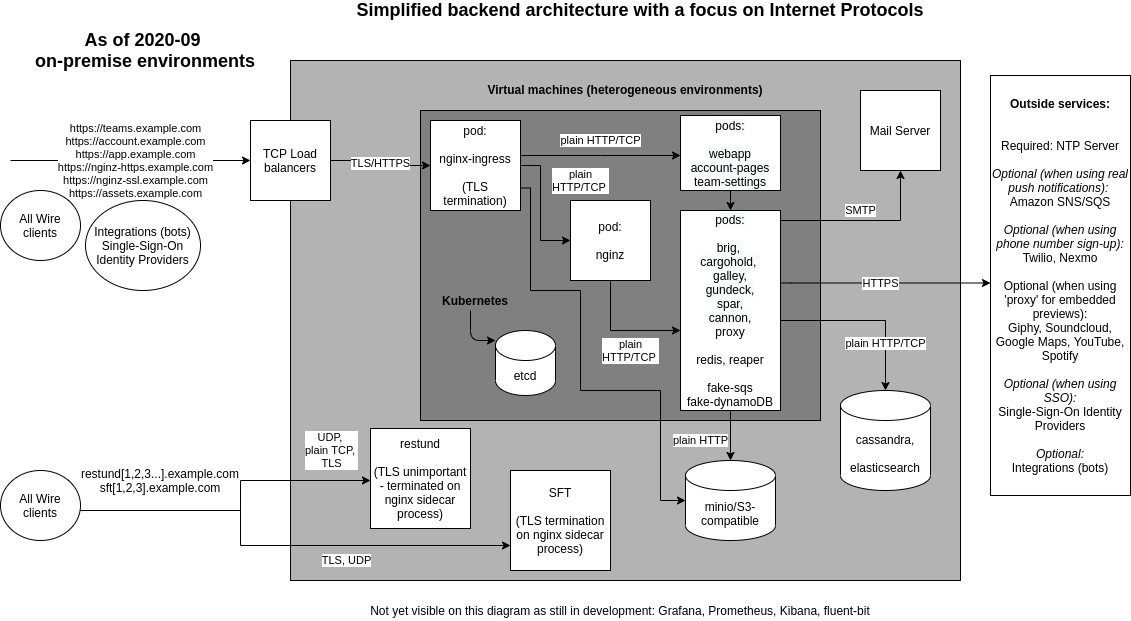

The diagram above was exported from draw.io. Its source (the exported page's mxGraphModel, read from the mxfile embedded in the PNG):
<mxGraphModel dx="1185" dy="1515" grid="1" gridSize="10" guides="1" tooltips="1" connect="1" arrows="1" fold="1" page="1" pageScale="1" pageWidth="1169" pageHeight="827" math="0" shadow="0">
  <root>
    <mxCell id="0" />
    <mxCell id="1" parent="0" />
    <mxCell id="wNXYrgmOwSW1jgSYd8En-17" value="&lt;b&gt;Virtual machines (heterogeneous environments)&lt;br&gt;&lt;/b&gt;&lt;br&gt;&lt;br&gt;&lt;br&gt;&lt;br&gt;&lt;br&gt;&lt;br&gt;&lt;br&gt;&lt;br&gt;&lt;br&gt;&lt;br&gt;&lt;br&gt;&lt;br&gt;&lt;br&gt;&lt;br&gt;&lt;br&gt;&lt;br&gt;&lt;br&gt;&lt;br&gt;&lt;br&gt;&lt;br&gt;&lt;br&gt;&lt;br&gt;&lt;br&gt;&lt;br&gt;&lt;br&gt;&lt;br&gt;&lt;br&gt;&lt;br&gt;&lt;br&gt;&lt;br&gt;&lt;br&gt;&lt;br&gt;&lt;br&gt;" style="rounded=0;whiteSpace=wrap;html=1;shadow=0;strokeColor=#000000;fillColor=#B3B3B3;" vertex="1" parent="1">
      <mxGeometry x="320" y="50" width="670" height="520" as="geometry" />
    </mxCell>
    <mxCell id="wNXYrgmOwSW1jgSYd8En-61" value="&lt;b&gt;&lt;br&gt;&lt;br&gt;&lt;br&gt;&lt;br&gt;&lt;br&gt;Kubernetes&lt;/b&gt;&amp;nbsp; &amp;nbsp; &amp;nbsp; &amp;nbsp; &amp;nbsp; &amp;nbsp; &amp;nbsp; &amp;nbsp; &amp;nbsp; &amp;nbsp; &amp;nbsp; &amp;nbsp; &amp;nbsp; &amp;nbsp; &amp;nbsp; &amp;nbsp; &amp;nbsp; &amp;nbsp; &amp;nbsp; &amp;nbsp; &amp;nbsp; &amp;nbsp; &amp;nbsp; &amp;nbsp; &amp;nbsp; &amp;nbsp; &amp;nbsp; &amp;nbsp; &amp;nbsp; &amp;nbsp; &amp;nbsp; &amp;nbsp; &amp;nbsp; &amp;nbsp; &amp;nbsp; &amp;nbsp; &amp;nbsp; &amp;nbsp; &amp;nbsp; &amp;nbsp; &amp;nbsp; &amp;nbsp; &amp;nbsp; &amp;nbsp;" style="rounded=0;whiteSpace=wrap;html=1;shadow=0;strokeColor=#000000;fillColor=#808080;" vertex="1" parent="1">
      <mxGeometry x="450" y="100" width="400" height="310" as="geometry" />
    </mxCell>
    <mxCell id="wNXYrgmOwSW1jgSYd8En-1" value="&lt;b&gt;&lt;font style=&quot;font-size: 18px&quot;&gt;As of 2020-09 &lt;br&gt;on-premise environments&lt;br&gt;&lt;/font&gt;&lt;/b&gt;" style="text;html=1;strokeColor=none;fillColor=none;align=center;verticalAlign=middle;whiteSpace=wrap;rounded=0;" vertex="1" parent="1">
      <mxGeometry x="60" y="40" width="230" as="geometry" />
    </mxCell>
    <mxCell id="wNXYrgmOwSW1jgSYd8En-6" value="TLS/HTTPS" style="edgeStyle=orthogonalEdgeStyle;rounded=0;orthogonalLoop=1;jettySize=auto;html=1;entryX=0;entryY=0.5;entryDx=0;entryDy=0;" edge="1" parent="1" source="wNXYrgmOwSW1jgSYd8En-2" target="wNXYrgmOwSW1jgSYd8En-57">
      <mxGeometry relative="1" as="geometry" />
    </mxCell>
    <mxCell id="wNXYrgmOwSW1jgSYd8En-2" value="TCP Load balancers" style="whiteSpace=wrap;html=1;aspect=fixed;" vertex="1" parent="1">
      <mxGeometry x="280" y="110" width="80" height="80" as="geometry" />
    </mxCell>
    <mxCell id="wNXYrgmOwSW1jgSYd8En-3" value="" style="endArrow=classic;html=1;entryX=0;entryY=0.5;entryDx=0;entryDy=0;" edge="1" parent="1" target="wNXYrgmOwSW1jgSYd8En-2">
      <mxGeometry width="50" height="50" relative="1" as="geometry">
        <mxPoint x="40" y="150" as="sourcePoint" />
        <mxPoint x="170" y="140" as="targetPoint" />
        <Array as="points" />
      </mxGeometry>
    </mxCell>
    <mxCell id="wNXYrgmOwSW1jgSYd8En-4" value="https://teams.example.com&lt;br&gt;https://account.example.com&lt;br&gt;https://app.example.com&lt;br&gt;https://nginz-https.example.com&lt;br&gt;https://nginz-ssl.example.com&lt;br&gt;https://assets.example.com" style="edgeLabel;html=1;align=center;verticalAlign=middle;resizable=0;points=[];" vertex="1" connectable="0" parent="wNXYrgmOwSW1jgSYd8En-3">
      <mxGeometry x="-0.4833" y="-2" relative="1" as="geometry">
        <mxPoint x="63" y="-2" as="offset" />
      </mxGeometry>
    </mxCell>
    <mxCell id="wNXYrgmOwSW1jgSYd8En-8" value="&amp;nbsp;plain &lt;br&gt;HTTP/TCP&amp;nbsp;" style="edgeStyle=orthogonalEdgeStyle;rounded=0;orthogonalLoop=1;jettySize=auto;html=1;" edge="1" parent="1" source="wNXYrgmOwSW1jgSYd8En-5" target="wNXYrgmOwSW1jgSYd8En-16">
      <mxGeometry x="-0.1667" y="28" relative="1" as="geometry">
        <mxPoint x="580" y="150" as="sourcePoint" />
        <mxPoint x="710" y="150" as="targetPoint" />
        <Array as="points">
          <mxPoint x="640" y="320" />
        </Array>
        <mxPoint x="20" y="48" as="offset" />
      </mxGeometry>
    </mxCell>
    <mxCell id="wNXYrgmOwSW1jgSYd8En-15" value="plain HTTP/TCP" style="edgeStyle=orthogonalEdgeStyle;rounded=0;orthogonalLoop=1;jettySize=auto;html=1;" edge="1" parent="1" source="wNXYrgmOwSW1jgSYd8En-16" target="wNXYrgmOwSW1jgSYd8En-31">
      <mxGeometry x="0.4667" relative="1" as="geometry">
        <mxPoint x="840" y="150" as="sourcePoint" />
        <mxPoint x="930" y="230" as="targetPoint" />
        <Array as="points">
          <mxPoint x="915" y="310" />
        </Array>
        <mxPoint as="offset" />
      </mxGeometry>
    </mxCell>
    <mxCell id="wNXYrgmOwSW1jgSYd8En-65" value="SMTP" style="edgeStyle=orthogonalEdgeStyle;rounded=0;orthogonalLoop=1;jettySize=auto;html=1;" edge="1" parent="1" source="wNXYrgmOwSW1jgSYd8En-16" target="wNXYrgmOwSW1jgSYd8En-63">
      <mxGeometry x="-0.0588" y="10" relative="1" as="geometry">
        <Array as="points">
          <mxPoint x="930" y="210" />
        </Array>
        <mxPoint as="offset" />
      </mxGeometry>
    </mxCell>
    <mxCell id="wNXYrgmOwSW1jgSYd8En-74" value="" style="edgeStyle=elbowEdgeStyle;rounded=0;orthogonalLoop=1;jettySize=auto;html=1;" edge="1" parent="1" source="wNXYrgmOwSW1jgSYd8En-16" target="wNXYrgmOwSW1jgSYd8En-73">
      <mxGeometry relative="1" as="geometry" />
    </mxCell>
    <mxCell id="wNXYrgmOwSW1jgSYd8En-16" value="&lt;span style=&quot;color: rgb(0 , 0 , 0) ; font-family: &amp;#34;helvetica&amp;#34; ; font-size: 12px ; font-style: normal ; font-weight: 400 ; letter-spacing: normal ; text-align: center ; text-indent: 0px ; text-transform: none ; word-spacing: 0px ; background-color: rgb(248 , 249 , 250) ; display: inline ; float: none&quot;&gt;pods:&lt;br&gt;&lt;br&gt;brig,&lt;span&gt;&amp;nbsp;&lt;/span&gt;&lt;/span&gt;&lt;br style=&quot;color: rgb(0 , 0 , 0) ; font-family: &amp;#34;helvetica&amp;#34; ; font-size: 12px ; font-style: normal ; font-weight: 400 ; letter-spacing: normal ; text-align: center ; text-indent: 0px ; text-transform: none ; word-spacing: 0px ; background-color: rgb(248 , 249 , 250)&quot;&gt;&lt;span style=&quot;color: rgb(0 , 0 , 0) ; font-family: &amp;#34;helvetica&amp;#34; ; font-size: 12px ; font-style: normal ; font-weight: 400 ; letter-spacing: normal ; text-align: center ; text-indent: 0px ; text-transform: none ; word-spacing: 0px ; background-color: rgb(248 , 249 , 250) ; display: inline ; float: none&quot;&gt;cargohold,&lt;span&gt;&amp;nbsp;&lt;/span&gt;&lt;/span&gt;&lt;br style=&quot;color: rgb(0 , 0 , 0) ; font-family: &amp;#34;helvetica&amp;#34; ; font-size: 12px ; font-style: normal ; font-weight: 400 ; letter-spacing: normal ; text-align: center ; text-indent: 0px ; text-transform: none ; word-spacing: 0px ; background-color: rgb(248 , 249 , 250)&quot;&gt;&lt;span style=&quot;color: rgb(0 , 0 , 0) ; font-family: &amp;#34;helvetica&amp;#34; ; font-size: 12px ; font-style: normal ; font-weight: 400 ; letter-spacing: normal ; text-align: center ; text-indent: 0px ; text-transform: none ; word-spacing: 0px ; background-color: rgb(248 , 249 , 250) ; display: inline ; float: none&quot;&gt;galley,&lt;/span&gt;&lt;br style=&quot;color: rgb(0 , 0 , 0) ; font-family: &amp;#34;helvetica&amp;#34; ; font-size: 12px ; font-style: normal ; font-weight: 400 ; letter-spacing: normal ; text-align: center ; text-indent: 0px ; text-transform: none ; word-spacing: 0px ; background-color: rgb(248 , 249 , 250)&quot;&gt;&lt;span style=&quot;color: rgb(0 , 0 , 0) ; font-family: &amp;#34;helvetica&amp;#34; ; font-size: 12px ; font-style: normal ; font-weight: 400 ; letter-spacing: normal ; text-align: center ; text-indent: 0px ; text-transform: none ; word-spacing: 0px ; background-color: rgb(248 , 249 , 250) ; display: inline ; float: none&quot;&gt;gundeck,&lt;/span&gt;&lt;br style=&quot;color: rgb(0 , 0 , 0) ; font-family: &amp;#34;helvetica&amp;#34; ; font-size: 12px ; font-style: normal ; font-weight: 400 ; letter-spacing: normal ; text-align: center ; text-indent: 0px ; text-transform: none ; word-spacing: 0px ; background-color: rgb(248 , 249 , 250)&quot;&gt;&lt;span style=&quot;color: rgb(0 , 0 , 0) ; font-family: &amp;#34;helvetica&amp;#34; ; font-size: 12px ; font-style: normal ; font-weight: 400 ; letter-spacing: normal ; text-align: center ; text-indent: 0px ; text-transform: none ; word-spacing: 0px ; background-color: rgb(248 , 249 , 250) ; display: inline ; float: none&quot;&gt;spar,&lt;/span&gt;&lt;br style=&quot;color: rgb(0 , 0 , 0) ; font-family: &amp;#34;helvetica&amp;#34; ; font-size: 12px ; font-style: normal ; font-weight: 400 ; letter-spacing: normal ; text-align: center ; text-indent: 0px ; text-transform: none ; word-spacing: 0px ; background-color: rgb(248 , 249 , 250)&quot;&gt;&lt;span style=&quot;color: rgb(0 , 0 , 0) ; font-family: &amp;#34;helvetica&amp;#34; ; font-size: 12px ; font-style: normal ; font-weight: 400 ; letter-spacing: normal ; text-align: center ; text-indent: 0px ; text-transform: none ; word-spacing: 0px ; background-color: rgb(248 , 249 , 250) ; display: inline ; float: none&quot;&gt;cannon,&lt;/span&gt;&lt;br style=&quot;color: rgb(0 , 0 , 0) ; font-family: &amp;#34;helvetica&amp;#34; ; font-size: 12px ; font-style: normal ; font-weight: 400 ; letter-spacing: normal ; text-align: center ; text-indent: 0px ; text-transform: none ; word-spacing: 0px ; background-color: rgb(248 , 249 , 250)&quot;&gt;&lt;font face=&quot;helvetica&quot;&gt;proxy&lt;br&gt;&lt;br&gt;redis,&amp;nbsp;reaper&lt;br&gt;&lt;br&gt;fake-sqs&lt;br&gt;fake-dynamoDB&lt;br&gt;&lt;/font&gt;" style="rounded=0;whiteSpace=wrap;html=1;" vertex="1" parent="1">
      <mxGeometry x="710" y="200" width="100" height="200" as="geometry" />
    </mxCell>
    <mxCell id="wNXYrgmOwSW1jgSYd8En-24" value="&lt;b&gt;Outside services:&lt;/b&gt;&lt;br&gt;&lt;br&gt;&lt;br&gt;Required: NTP Server&lt;br&gt;&lt;br&gt;&lt;i&gt;Optional (when using real push notifications):&lt;/i&gt;&amp;nbsp;&lt;br&gt;Amazon SNS/SQS&lt;br&gt;&amp;nbsp;&lt;br&gt;&lt;i&gt;Optional (when using phone number sign-up):&lt;/i&gt;&lt;br&gt;Twilio, Nexmo&lt;br&gt;&lt;br&gt;Optional (when using 'proxy' for embedded previews):&lt;br&gt;Giphy, Soundcloud, Google Maps, YouTube, Spotify&lt;br&gt;&lt;br&gt;&lt;i&gt;Optional (when using SSO):&lt;/i&gt;&lt;br&gt;Single-Sign-On Identity Providers&lt;br&gt;&lt;br&gt;&lt;i&gt;Optional:&lt;/i&gt;&lt;br&gt;Integrations (bots)" style="rounded=0;whiteSpace=wrap;html=1;shadow=0;strokeColor=#000000;fillColor=none;" vertex="1" parent="1">
      <mxGeometry x="1020" y="65" width="140" height="420" as="geometry" />
    </mxCell>
    <mxCell id="wNXYrgmOwSW1jgSYd8En-27" value="HTTPS" style="endArrow=classic;html=1;exitX=1;exitY=0.364;exitDx=0;exitDy=0;exitPerimeter=0;edgeStyle=elbowEdgeStyle;elbow=vertical;" edge="1" parent="1" source="wNXYrgmOwSW1jgSYd8En-16" target="wNXYrgmOwSW1jgSYd8En-24">
      <mxGeometry x="-0.0522" width="50" height="50" relative="1" as="geometry">
        <mxPoint x="811" y="115" as="sourcePoint" />
        <mxPoint x="1020" y="212" as="targetPoint" />
        <mxPoint as="offset" />
      </mxGeometry>
    </mxCell>
    <mxCell id="wNXYrgmOwSW1jgSYd8En-28" value="All Wire clients" style="ellipse;whiteSpace=wrap;html=1;shadow=0;strokeColor=#000000;fillColor=none;" vertex="1" parent="1">
      <mxGeometry x="30" y="180" width="80" height="70" as="geometry" />
    </mxCell>
    <mxCell id="wNXYrgmOwSW1jgSYd8En-31" value="cassandra,&lt;br&gt;&lt;br&gt;elasticsearch" style="shape=cylinder3;whiteSpace=wrap;html=1;boundedLbl=1;backgroundOutline=1;size=15;shadow=0;strokeColor=#000000;fillColor=#FFFFFF;" vertex="1" parent="1">
      <mxGeometry x="870" y="380" width="90" height="100" as="geometry" />
    </mxCell>
    <mxCell id="wNXYrgmOwSW1jgSYd8En-36" value="restund&lt;br&gt;&lt;br&gt;(TLS unimportant - terminated on nginx sidecar process)" style="whiteSpace=wrap;html=1;aspect=fixed;" vertex="1" parent="1">
      <mxGeometry x="400" y="418" width="100" height="100" as="geometry" />
    </mxCell>
    <mxCell id="wNXYrgmOwSW1jgSYd8En-37" value="SFT&lt;br&gt;&lt;br&gt;(TLS termination on nginx sidecar process)" style="whiteSpace=wrap;html=1;aspect=fixed;" vertex="1" parent="1">
      <mxGeometry x="540" y="460" width="100" height="100" as="geometry" />
    </mxCell>
    <mxCell id="wNXYrgmOwSW1jgSYd8En-40" value="" style="edgeStyle=orthogonalEdgeStyle;rounded=0;orthogonalLoop=1;jettySize=auto;html=1;" edge="1" parent="1" source="wNXYrgmOwSW1jgSYd8En-39" target="wNXYrgmOwSW1jgSYd8En-36">
      <mxGeometry relative="1" as="geometry">
        <Array as="points">
          <mxPoint x="270" y="500" />
          <mxPoint x="270" y="470" />
        </Array>
      </mxGeometry>
    </mxCell>
    <mxCell id="wNXYrgmOwSW1jgSYd8En-43" value="UDP, &lt;br&gt;plain TCP, &lt;br&gt;TLS" style="edgeLabel;html=1;align=center;verticalAlign=middle;resizable=0;points=[];" vertex="1" connectable="0" parent="wNXYrgmOwSW1jgSYd8En-40">
      <mxGeometry x="0.2741" y="1" relative="1" as="geometry">
        <mxPoint x="77.08" y="-28.999999999999996" as="offset" />
      </mxGeometry>
    </mxCell>
    <mxCell id="wNXYrgmOwSW1jgSYd8En-42" value="TLS, UDP" style="edgeStyle=orthogonalEdgeStyle;rounded=0;orthogonalLoop=1;jettySize=auto;html=1;" edge="1" parent="1" source="wNXYrgmOwSW1jgSYd8En-39" target="wNXYrgmOwSW1jgSYd8En-37">
      <mxGeometry x="0.2981" y="-15" relative="1" as="geometry">
        <mxPoint x="510" y="630" as="targetPoint" />
        <Array as="points">
          <mxPoint x="270" y="500" />
          <mxPoint x="270" y="535" />
        </Array>
        <mxPoint as="offset" />
      </mxGeometry>
    </mxCell>
    <mxCell id="wNXYrgmOwSW1jgSYd8En-39" value="All Wire clients" style="ellipse;whiteSpace=wrap;html=1;shadow=0;strokeColor=#000000;fillColor=none;" vertex="1" parent="1">
      <mxGeometry x="30" y="460" width="80" height="70" as="geometry" />
    </mxCell>
    <mxCell id="wNXYrgmOwSW1jgSYd8En-50" value="Integrations (bots)&lt;br&gt;Single-Sign-On Identity Providers" style="ellipse;whiteSpace=wrap;html=1;shadow=0;strokeColor=#000000;fillColor=none;" vertex="1" parent="1">
      <mxGeometry x="115" y="190" width="115" height="90" as="geometry" />
    </mxCell>
    <mxCell id="wNXYrgmOwSW1jgSYd8En-52" value="&lt;b&gt;&lt;font style=&quot;font-size: 18px&quot;&gt;Simplified backend architecture with a focus on Internet Protocols&lt;/font&gt;&lt;/b&gt;&lt;b&gt;&lt;font style=&quot;font-size: 18px&quot;&gt;&lt;br&gt;&lt;/font&gt;&lt;/b&gt;" style="text;html=1;strokeColor=none;fillColor=none;align=center;verticalAlign=middle;whiteSpace=wrap;rounded=0;" vertex="1" parent="1">
      <mxGeometry x="370" width="600" as="geometry" />
    </mxCell>
    <mxCell id="wNXYrgmOwSW1jgSYd8En-5" value="pod:&lt;br&gt;&lt;br&gt;nginz" style="whiteSpace=wrap;html=1;aspect=fixed;" vertex="1" parent="1">
      <mxGeometry x="600" y="190" width="80" height="80" as="geometry" />
    </mxCell>
    <mxCell id="wNXYrgmOwSW1jgSYd8En-56" value="etcd&lt;br&gt;" style="shape=cylinder3;whiteSpace=wrap;html=1;boundedLbl=1;backgroundOutline=1;size=15;shadow=0;strokeColor=#000000;fillColor=#FFFFFF;" vertex="1" parent="1">
      <mxGeometry x="525" y="320" width="60" height="65" as="geometry" />
    </mxCell>
    <mxCell id="wNXYrgmOwSW1jgSYd8En-69" style="edgeStyle=elbowEdgeStyle;rounded=0;orthogonalLoop=1;jettySize=auto;elbow=vertical;html=1;" edge="1" parent="1" source="wNXYrgmOwSW1jgSYd8En-57" target="wNXYrgmOwSW1jgSYd8En-67">
      <mxGeometry relative="1" as="geometry" />
    </mxCell>
    <mxCell id="wNXYrgmOwSW1jgSYd8En-70" value="plain HTTP/TCP" style="edgeLabel;html=1;align=center;verticalAlign=middle;resizable=0;points=[];" vertex="1" connectable="0" parent="wNXYrgmOwSW1jgSYd8En-69">
      <mxGeometry x="0.3125" y="-1" relative="1" as="geometry">
        <mxPoint x="-25" y="-16" as="offset" />
      </mxGeometry>
    </mxCell>
    <mxCell id="wNXYrgmOwSW1jgSYd8En-76" value="plain HTTP" style="edgeStyle=orthogonalEdgeStyle;rounded=0;orthogonalLoop=1;jettySize=auto;html=1;entryX=0;entryY=0.5;entryDx=0;entryDy=0;entryPerimeter=0;exitX=1;exitY=0.75;exitDx=0;exitDy=0;" edge="1" parent="1" source="wNXYrgmOwSW1jgSYd8En-57" target="wNXYrgmOwSW1jgSYd8En-73">
      <mxGeometry x="0.644" y="40" relative="1" as="geometry">
        <Array as="points">
          <mxPoint x="560" y="178" />
          <mxPoint x="560" y="280" />
          <mxPoint x="610" y="280" />
          <mxPoint x="610" y="380" />
          <mxPoint x="690" y="380" />
          <mxPoint x="690" y="490" />
        </Array>
        <mxPoint as="offset" />
      </mxGeometry>
    </mxCell>
    <mxCell id="wNXYrgmOwSW1jgSYd8En-57" value="pod:&lt;br&gt;&lt;br&gt;nginx-ingress&lt;br&gt;&lt;br&gt;(TLS termination)" style="whiteSpace=wrap;html=1;aspect=fixed;" vertex="1" parent="1">
      <mxGeometry x="460" y="110" width="90" height="90" as="geometry" />
    </mxCell>
    <mxCell id="wNXYrgmOwSW1jgSYd8En-59" value="&amp;nbsp;plain &lt;br&gt;HTTP/TCP&amp;nbsp;" style="edgeStyle=orthogonalEdgeStyle;rounded=0;orthogonalLoop=1;jettySize=auto;html=1;exitX=1;exitY=0.5;exitDx=0;exitDy=0;" edge="1" parent="1" source="wNXYrgmOwSW1jgSYd8En-57" target="wNXYrgmOwSW1jgSYd8En-5">
      <mxGeometry x="-0.68" y="-43" relative="1" as="geometry">
        <mxPoint x="670" y="160" as="sourcePoint" />
        <mxPoint x="720" y="190" as="targetPoint" />
        <mxPoint x="83" y="15" as="offset" />
        <Array as="points">
          <mxPoint x="570" y="155" />
          <mxPoint x="570" y="230" />
        </Array>
      </mxGeometry>
    </mxCell>
    <mxCell id="wNXYrgmOwSW1jgSYd8En-63" value="Mail Server&lt;br&gt;" style="whiteSpace=wrap;html=1;aspect=fixed;" vertex="1" parent="1">
      <mxGeometry x="890" y="80" width="80" height="80" as="geometry" />
    </mxCell>
    <mxCell id="wNXYrgmOwSW1jgSYd8En-66" value="restund[1,2,3...].example.com&lt;br&gt;sft[1,2,3].example.com" style="text;html=1;strokeColor=none;fillColor=none;align=center;verticalAlign=middle;whiteSpace=wrap;rounded=0;shadow=0;" vertex="1" parent="1">
      <mxGeometry x="170" y="460" width="40" height="20" as="geometry" />
    </mxCell>
    <mxCell id="wNXYrgmOwSW1jgSYd8En-68" value="" style="edgeStyle=elbowEdgeStyle;rounded=0;orthogonalLoop=1;jettySize=auto;elbow=vertical;html=1;" edge="1" parent="1" source="wNXYrgmOwSW1jgSYd8En-67" target="wNXYrgmOwSW1jgSYd8En-16">
      <mxGeometry relative="1" as="geometry" />
    </mxCell>
    <mxCell id="wNXYrgmOwSW1jgSYd8En-67" value="&lt;span style=&quot;color: rgb(0 , 0 , 0) ; font-family: &amp;#34;helvetica&amp;#34; ; font-size: 12px ; font-style: normal ; font-weight: 400 ; letter-spacing: normal ; text-align: center ; text-indent: 0px ; text-transform: none ; word-spacing: 0px ; background-color: rgb(248 , 249 , 250) ; display: inline ; float: none&quot;&gt;pods:&lt;br&gt;&lt;br&gt;webapp&lt;br&gt;account-pages&lt;br&gt;team-settings&lt;/span&gt;&lt;font face=&quot;helvetica&quot;&gt;&lt;br&gt;&lt;/font&gt;" style="rounded=0;whiteSpace=wrap;html=1;" vertex="1" parent="1">
      <mxGeometry x="710" y="105" width="100" height="75" as="geometry" />
    </mxCell>
    <mxCell id="wNXYrgmOwSW1jgSYd8En-72" value="" style="endArrow=classic;html=1;edgeStyle=elbowEdgeStyle;" edge="1" parent="1" target="wNXYrgmOwSW1jgSYd8En-56">
      <mxGeometry width="50" height="50" relative="1" as="geometry">
        <mxPoint x="500" y="300" as="sourcePoint" />
        <mxPoint x="170" y="320" as="targetPoint" />
        <Array as="points">
          <mxPoint x="500" y="330" />
        </Array>
      </mxGeometry>
    </mxCell>
    <mxCell id="wNXYrgmOwSW1jgSYd8En-73" value="minio/S3-compatible" style="shape=cylinder3;whiteSpace=wrap;html=1;boundedLbl=1;backgroundOutline=1;size=15;shadow=0;strokeColor=#000000;fillColor=#FFFFFF;" vertex="1" parent="1">
      <mxGeometry x="715" y="450" width="90" height="80" as="geometry" />
    </mxCell>
    <mxCell id="wNXYrgmOwSW1jgSYd8En-78" value="Not yet visible on this diagram as still in development: Grafana, Prometheus, Kibana, fluent-bit" style="text;html=1;strokeColor=none;fillColor=none;align=center;verticalAlign=middle;whiteSpace=wrap;rounded=0;shadow=0;" vertex="1" parent="1">
      <mxGeometry x="375" y="590" width="550" height="20" as="geometry" />
    </mxCell>
  </root>
</mxGraphModel>